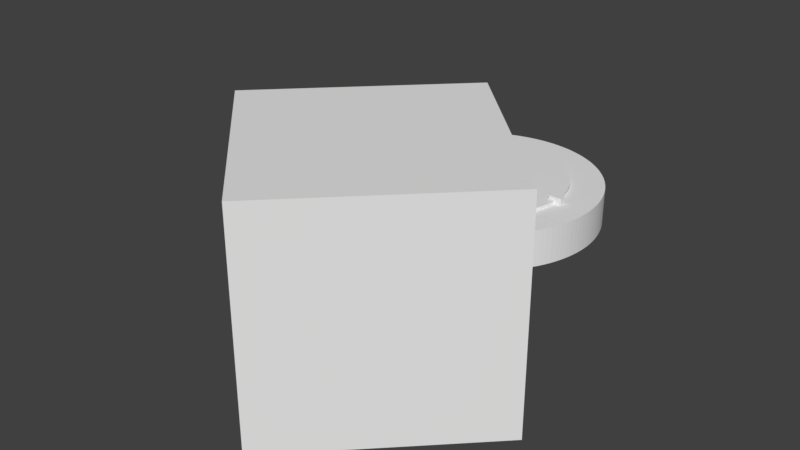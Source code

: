 # Source: compass_handle1.blend  (saved by Blender 2.79.0; exported with 4.5.12 LTS)
import bpy
from mathutils import Matrix  # noqa: F401  (used for matrix-valued properties, if any)

bpy.ops.wm.read_factory_settings(use_empty=True)
scene = bpy.context.scene
scene.name = 'Scene'

# ---- collections
col_collection_1 = bpy.data.collections.new('Collection 1'); scene.collection.children.link(col_collection_1)

# ---- world
world_world = bpy.data.worlds.new('World'); scene.world = world_world
world_world.color = (0.05088, 0.05088, 0.05088)
world_world.use_sun_shadow = False
world_world.sun_shadow_jitter_overblur = 0.0
world_world.cycles.sampling_method = 'MANUAL'

# ---- meshes
me_openingcut = bpy.data.meshes.new('OpeningCut')
me_openingcut.from_pydata([(-4.95, -4.95, -3.5), (-4.95, -4.95, 3.5), (0.0, 0.0, -3.5), (0.0, 0.0, 3.5), (0.0, -9.899, -3.5), (0.0, -9.899, 3.5), (4.95, -4.95, -3.5), (4.95, -4.95, 3.5)], [], [(0, 1, 3, 2), (2, 3, 7, 6), (6, 7, 5, 4), (4, 5, 1, 0), (2, 6, 4, 0), (7, 3, 1, 5)])
me_openingcut.use_remesh_preserve_volume = False
me_openingcut.use_remesh_preserve_attributes = False
me_openingcut.use_mirror_vertex_groups = False
me_openingcut.update()
me_handle = bpy.data.meshes.new('Handle')
me_handle.from_pydata([(-6.262, 3.154, -0.55), (-6.262, 3.154, 0.55), (-5.862, 3.846, -0.55), (-5.862, 3.846, 0.55), (-2.798, 1.154, -0.55), (-2.798, 1.154, 0.55), (-2.398, 1.846, -0.55), (-2.398, 1.846, 0.55)], [], [(0, 1, 3, 2), (2, 3, 7, 6), (6, 7, 5, 4), (4, 5, 1, 0), (2, 6, 4, 0), (7, 3, 1, 5)])
me_handle.use_remesh_preserve_volume = False
me_handle.use_remesh_preserve_attributes = False
me_handle.use_mirror_vertex_groups = False
me_handle.update()
me_compassridgecut = bpy.data.meshes.new('CompassRidgeCut')
me_compassridgecut.from_pydata([(2.3, -0.1, -0.75), (2.3, -0.1, 0.75), (2.3, 0.1, -0.75), (2.3, 0.1, 0.75), (2.7, -0.1, -0.75), (2.7, -0.1, 0.75), (2.7, 0.1, -0.75), (2.7, 0.1, 0.75), (-2.3, -0.1, -0.75), (-2.3, -0.1, 0.75), (-2.3, 0.1, -0.75), (-2.3, 0.1, 0.75), (-2.7, -0.1, -0.75), (-2.7, -0.1, 0.75), (-2.7, 0.1, -0.75), (-2.7, 0.1, 0.75)], [], [(0, 1, 3, 2), (2, 3, 7, 6), (6, 7, 5, 4), (4, 5, 1, 0), (2, 6, 4, 0), (7, 3, 1, 5), (8, 9, 11, 10), (10, 11, 15, 14), (14, 15, 13, 12), (12, 13, 9, 8), (10, 14, 12, 8), (15, 11, 9, 13)])
me_compassridgecut.use_remesh_preserve_volume = False
me_compassridgecut.use_remesh_preserve_attributes = False
me_compassridgecut.use_mirror_vertex_groups = False
me_compassridgecut.update()
me_compasscut = bpy.data.meshes.new('CompassCut')
me_compasscut.from_pydata([(0.0, 2.5, -0.65), (0.0, 2.5, 0.65), (0.1227, 2.497, -0.65), (0.1227, 2.497, 0.65), (0.245, 2.488, -0.65), (0.245, 2.488, 0.65), (0.3668, 2.473, -0.65), (0.3668, 2.473, 0.65), (0.4877, 2.452, -0.65), (0.4877, 2.452, 0.65), (0.6075, 2.425, -0.65), (0.6075, 2.425, 0.65), (0.7257, 2.392, -0.65), (0.7257, 2.392, 0.65), (0.8422, 2.354, -0.65), (0.8422, 2.354, 0.65), (0.9567, 2.31, -0.65), (0.9567, 2.31, 0.65), (1.069, 2.26, -0.65), (1.069, 2.26, 0.65), (1.178, 2.205, -0.65), (1.178, 2.205, 0.65), (1.285, 2.144, -0.65), (1.285, 2.144, 0.65), (1.389, 2.079, -0.65), (1.389, 2.079, 0.65), (1.489, 2.008, -0.65), (1.489, 2.008, 0.65), (1.586, 1.933, -0.65), (1.586, 1.933, 0.65), (1.679, 1.852, -0.65), (1.679, 1.852, 0.65), (1.768, 1.768, -0.65), (1.768, 1.768, 0.65), (1.852, 1.679, -0.65), (1.852, 1.679, 0.65), (1.933, 1.586, -0.65), (1.933, 1.586, 0.65), (2.008, 1.489, -0.65), (2.008, 1.489, 0.65), (2.079, 1.389, -0.65), (2.079, 1.389, 0.65), (2.144, 1.285, -0.65), (2.144, 1.285, 0.65), (2.205, 1.178, -0.65), (2.205, 1.178, 0.65), (2.26, 1.069, -0.65), (2.26, 1.069, 0.65), (2.31, 0.9567, -0.65), (2.31, 0.9567, 0.65), (2.354, 0.8422, -0.65), (2.354, 0.8422, 0.65), (2.392, 0.7257, -0.65), (2.392, 0.7257, 0.65), (2.425, 0.6074, -0.65), (2.425, 0.6074, 0.65), (2.452, 0.4877, -0.65), (2.452, 0.4877, 0.65), (2.473, 0.3668, -0.65), (2.473, 0.3668, 0.65), (2.488, 0.245, -0.65), (2.488, 0.245, 0.65), (2.497, 0.1227, -0.65), (2.497, 0.1227, 0.65), (2.5, -1.003e-06, -0.65), (2.5, -1.003e-06, 0.65), (2.497, -0.1227, -0.65), (2.497, -0.1227, 0.65), (2.488, -0.245, -0.65), (2.488, -0.245, 0.65), (2.473, -0.3668, -0.65), (2.473, -0.3668, 0.65), (2.452, -0.4877, -0.65), (2.452, -0.4877, 0.65), (2.425, -0.6075, -0.65), (2.425, -0.6075, 0.65), (2.392, -0.7257, -0.65), (2.392, -0.7257, 0.65), (2.354, -0.8422, -0.65), (2.354, -0.8422, 0.65), (2.31, -0.9567, -0.65), (2.31, -0.9567, 0.65), (2.26, -1.069, -0.65), (2.26, -1.069, 0.65), (2.205, -1.178, -0.65), (2.205, -1.178, 0.65), (2.144, -1.285, -0.65), (2.144, -1.285, 0.65), (2.079, -1.389, -0.65), (2.079, -1.389, 0.65), (2.008, -1.489, -0.65), (2.008, -1.489, 0.65), (1.933, -1.586, -0.65), (1.933, -1.586, 0.65), (1.852, -1.679, -0.65), (1.852, -1.679, 0.65), (1.768, -1.768, -0.65), (1.768, -1.768, 0.65), (1.679, -1.852, -0.65), (1.679, -1.852, 0.65), (1.586, -1.933, -0.65), (1.586, -1.933, 0.65), (1.489, -2.008, -0.65), (1.489, -2.008, 0.65), (1.389, -2.079, -0.65), (1.389, -2.079, 0.65), (1.285, -2.144, -0.65), (1.285, -2.144, 0.65), (1.178, -2.205, -0.65), (1.178, -2.205, 0.65), (1.069, -2.26, -0.65), (1.069, -2.26, 0.65), (0.9567, -2.31, -0.65), (0.9567, -2.31, 0.65), (0.8422, -2.354, -0.65), (0.8422, -2.354, 0.65), (0.7257, -2.392, -0.65), (0.7257, -2.392, 0.65), (0.6075, -2.425, -0.65), (0.6075, -2.425, 0.65), (0.4877, -2.452, -0.65), (0.4877, -2.452, 0.65), (0.3668, -2.473, -0.65), (0.3668, -2.473, 0.65), (0.245, -2.488, -0.65), (0.245, -2.488, 0.65), (0.1227, -2.497, -0.65), (0.1227, -2.497, 0.65), (4.55e-06, -2.5, -0.65), (4.55e-06, -2.5, 0.65), (-0.1227, -2.497, -0.65), (-0.1227, -2.497, 0.65), (-0.245, -2.488, -0.65), (-0.245, -2.488, 0.65), (-0.3668, -2.473, -0.65), (-0.3668, -2.473, 0.65), (-0.4877, -2.452, -0.65), (-0.4877, -2.452, 0.65), (-0.6074, -2.425, -0.65), (-0.6074, -2.425, 0.65), (-0.7257, -2.392, -0.65), (-0.7257, -2.392, 0.65), (-0.8422, -2.354, -0.65), (-0.8422, -2.354, 0.65), (-0.9567, -2.31, -0.65), (-0.9567, -2.31, 0.65), (-1.069, -2.26, -0.65), (-1.069, -2.26, 0.65), (-1.178, -2.205, -0.65), (-1.178, -2.205, 0.65), (-1.285, -2.144, -0.65), (-1.285, -2.144, 0.65), (-1.389, -2.079, -0.65), (-1.389, -2.079, 0.65), (-1.489, -2.008, -0.65), (-1.489, -2.008, 0.65), (-1.586, -1.933, -0.65), (-1.586, -1.933, 0.65), (-1.679, -1.852, -0.65), (-1.679, -1.852, 0.65), (-1.768, -1.768, -0.65), (-1.768, -1.768, 0.65), (-1.852, -1.679, -0.65), (-1.852, -1.679, 0.65), (-1.933, -1.586, -0.65), (-1.933, -1.586, 0.65), (-2.008, -1.489, -0.65), (-2.008, -1.489, 0.65), (-2.079, -1.389, -0.65), (-2.079, -1.389, 0.65), (-2.144, -1.285, -0.65), (-2.144, -1.285, 0.65), (-2.205, -1.178, -0.65), (-2.205, -1.178, 0.65), (-2.26, -1.069, -0.65), (-2.26, -1.069, 0.65), (-2.31, -0.9567, -0.65), (-2.31, -0.9567, 0.65), (-2.354, -0.8422, -0.65), (-2.354, -0.8422, 0.65), (-2.392, -0.7257, -0.65), (-2.392, -0.7257, 0.65), (-2.425, -0.6075, -0.65), (-2.425, -0.6075, 0.65), (-2.452, -0.4877, -0.65), (-2.452, -0.4877, 0.65), (-2.473, -0.3668, -0.65), (-2.473, -0.3668, 0.65), (-2.488, -0.245, -0.65), (-2.488, -0.245, 0.65), (-2.497, -0.1227, -0.65), (-2.497, -0.1227, 0.65), (-2.5, -3.546e-06, -0.65), (-2.5, -3.546e-06, 0.65), (-2.497, 0.1227, -0.65), (-2.497, 0.1227, 0.65), (-2.488, 0.245, -0.65), (-2.488, 0.245, 0.65), (-2.473, 0.3668, -0.65), (-2.473, 0.3668, 0.65), (-2.452, 0.4877, -0.65), (-2.452, 0.4877, 0.65), (-2.425, 0.6074, -0.65), (-2.425, 0.6074, 0.65), (-2.392, 0.7257, -0.65), (-2.392, 0.7257, 0.65), (-2.354, 0.8422, -0.65), (-2.354, 0.8422, 0.65), (-2.31, 0.9567, -0.65), (-2.31, 0.9567, 0.65), (-2.26, 1.069, -0.65), (-2.26, 1.069, 0.65), (-2.205, 1.178, -0.65), (-2.205, 1.178, 0.65), (-2.144, 1.285, -0.65), (-2.144, 1.285, 0.65), (-2.079, 1.389, -0.65), (-2.079, 1.389, 0.65), (-2.008, 1.489, -0.65), (-2.008, 1.489, 0.65), (-1.933, 1.586, -0.65), (-1.933, 1.586, 0.65), (-1.852, 1.679, -0.65), (-1.852, 1.679, 0.65), (-1.768, 1.768, -0.65), (-1.768, 1.768, 0.65), (-1.679, 1.852, -0.65), (-1.679, 1.852, 0.65), (-1.586, 1.933, -0.65), (-1.586, 1.933, 0.65), (-1.489, 2.008, -0.65), (-1.489, 2.008, 0.65), (-1.389, 2.079, -0.65), (-1.389, 2.079, 0.65), (-1.285, 2.144, -0.65), (-1.285, 2.144, 0.65), (-1.178, 2.205, -0.65), (-1.178, 2.205, 0.65), (-1.069, 2.26, -0.65), (-1.069, 2.26, 0.65), (-0.9567, 2.31, -0.65), (-0.9567, 2.31, 0.65), (-0.8422, 2.354, -0.65), (-0.8422, 2.354, 0.65), (-0.7257, 2.392, -0.65), (-0.7257, 2.392, 0.65), (-0.6074, 2.425, -0.65), (-0.6074, 2.425, 0.65), (-0.4877, 2.452, -0.65), (-0.4877, 2.452, 0.65), (-0.3668, 2.473, -0.65), (-0.3668, 2.473, 0.65), (-0.245, 2.488, -0.65), (-0.245, 2.488, 0.65), (-0.1227, 2.497, -0.65), (-0.1227, 2.497, 0.65)], [], [(0, 1, 3, 2), (2, 3, 5, 4), (4, 5, 7, 6), (6, 7, 9, 8), (8, 9, 11, 10), (10, 11, 13, 12), (12, 13, 15, 14), (14, 15, 17, 16), (16, 17, 19, 18), (18, 19, 21, 20), (20, 21, 23, 22), (22, 23, 25, 24), (24, 25, 27, 26), (26, 27, 29, 28), (28, 29, 31, 30), (30, 31, 33, 32), (32, 33, 35, 34), (34, 35, 37, 36), (36, 37, 39, 38), (38, 39, 41, 40), (40, 41, 43, 42), (42, 43, 45, 44), (44, 45, 47, 46), (46, 47, 49, 48), (48, 49, 51, 50), (50, 51, 53, 52), (52, 53, 55, 54), (54, 55, 57, 56), (56, 57, 59, 58), (58, 59, 61, 60), (60, 61, 63, 62), (62, 63, 65, 64), (64, 65, 67, 66), (66, 67, 69, 68), (68, 69, 71, 70), (70, 71, 73, 72), (72, 73, 75, 74), (74, 75, 77, 76), (76, 77, 79, 78), (78, 79, 81, 80), (80, 81, 83, 82), (82, 83, 85, 84), (84, 85, 87, 86), (86, 87, 89, 88), (88, 89, 91, 90), (90, 91, 93, 92), (92, 93, 95, 94), (94, 95, 97, 96), (96, 97, 99, 98), (98, 99, 101, 100), (100, 101, 103, 102), (102, 103, 105, 104), (104, 105, 107, 106), (106, 107, 109, 108), (108, 109, 111, 110), (110, 111, 113, 112), (112, 113, 115, 114), (114, 115, 117, 116), (116, 117, 119, 118), (118, 119, 121, 120), (120, 121, 123, 122), (122, 123, 125, 124), (124, 125, 127, 126), (126, 127, 129, 128), (128, 129, 131, 130), (130, 131, 133, 132), (132, 133, 135, 134), (134, 135, 137, 136), (136, 137, 139, 138), (138, 139, 141, 140), (140, 141, 143, 142), (142, 143, 145, 144), (144, 145, 147, 146), (146, 147, 149, 148), (148, 149, 151, 150), (150, 151, 153, 152), (152, 153, 155, 154), (154, 155, 157, 156), (156, 157, 159, 158), (158, 159, 161, 160), (160, 161, 163, 162), (162, 163, 165, 164), (164, 165, 167, 166), (166, 167, 169, 168), (168, 169, 171, 170), (170, 171, 173, 172), (172, 173, 175, 174), (174, 175, 177, 176), (176, 177, 179, 178), (178, 179, 181, 180), (180, 181, 183, 182), (182, 183, 185, 184), (184, 185, 187, 186), (186, 187, 189, 188), (188, 189, 191, 190), (190, 191, 193, 192), (192, 193, 195, 194), (194, 195, 197, 196), (196, 197, 199, 198), (198, 199, 201, 200), (200, 201, 203, 202), (202, 203, 205, 204), (204, 205, 207, 206), (206, 207, 209, 208), (208, 209, 211, 210), (210, 211, 213, 212), (212, 213, 215, 214), (214, 215, 217, 216), (216, 217, 219, 218), (218, 219, 221, 220), (220, 221, 223, 222), (222, 223, 225, 224), (224, 225, 227, 226), (226, 227, 229, 228), (228, 229, 231, 230), (230, 231, 233, 232), (232, 233, 235, 234), (234, 235, 237, 236), (236, 237, 239, 238), (238, 239, 241, 240), (240, 241, 243, 242), (242, 243, 245, 244), (244, 245, 247, 246), (246, 247, 249, 248), (248, 249, 251, 250), (250, 251, 253, 252), (3, 1, 255, 253, 251, 249, 247, 245, 243, 241, 239, 237, 235, 233, 231, 229, 227, 225, 223, 221, 219, 217, 215, 213, 211, 209, 207, 205, 203, 201, 199, 197, 195, 193, 191, 189, 187, 185, 183, 181, 179, 177, 175, 173, 171, 169, 167, 165, 163, 161, 159, 157, 155, 153, 151, 149, 147, 145, 143, 141, 139, 137, 135, 133, 131, 129, 127, 125, 123, 121, 119, 117, 115, 113, 111, 109, 107, 105, 103, 101, 99, 97, 95, 93, 91, 89, 87, 85, 83, 81, 79, 77, 75, 73, 71, 69, 67, 65, 63, 61, 59, 57, 55, 53, 51, 49, 47, 45, 43, 41, 39, 37, 35, 33, 31, 29, 27, 25, 23, 21, 19, 17, 15, 13, 11, 9, 7, 5), (252, 253, 255, 254), (254, 255, 1, 0), (0, 2, 4, 6, 8, 10, 12, 14, 16, 18, 20, 22, 24, 26, 28, 30, 32, 34, 36, 38, 40, 42, 44, 46, 48, 50, 52, 54, 56, 58, 60, 62, 64, 66, 68, 70, 72, 74, 76, 78, 80, 82, 84, 86, 88, 90, 92, 94, 96, 98, 100, 102, 104, 106, 108, 110, 112, 114, 116, 118, 120, 122, 124, 126, 128, 130, 132, 134, 136, 138, 140, 142, 144, 146, 148, 150, 152, 154, 156, 158, 160, 162, 164, 166, 168, 170, 172, 174, 176, 178, 180, 182, 184, 186, 188, 190, 192, 194, 196, 198, 200, 202, 204, 206, 208, 210, 212, 214, 216, 218, 220, 222, 224, 226, 228, 230, 232, 234, 236, 238, 240, 242, 244, 246, 248, 250, 252, 254)])
me_compasscut.use_remesh_preserve_volume = False
me_compasscut.use_remesh_preserve_attributes = False
me_compasscut.use_mirror_vertex_groups = False
me_compasscut.update()
me_main = bpy.data.meshes.new('Main')
me_main.from_pydata([(0.0, 3.5, -0.55), (0.0, 3.5, 0.55), (0.1717, 3.496, -0.55), (0.1717, 3.496, 0.55), (0.3431, 3.483, -0.55), (0.3431, 3.483, 0.55), (0.5136, 3.462, -0.55), (0.5136, 3.462, 0.55), (0.6828, 3.433, -0.55), (0.6828, 3.433, 0.55), (0.8504, 3.395, -0.55), (0.8504, 3.395, 0.55), (1.016, 3.349, -0.55), (1.016, 3.349, 0.55), (1.179, 3.295, -0.55), (1.179, 3.295, 0.55), (1.339, 3.234, -0.55), (1.339, 3.234, 0.55), (1.496, 3.164, -0.55), (1.496, 3.164, 0.55), (1.65, 3.087, -0.55), (1.65, 3.087, 0.55), (1.799, 3.002, -0.55), (1.799, 3.002, 0.55), (1.944, 2.91, -0.55), (1.944, 2.91, 0.55), (2.085, 2.811, -0.55), (2.085, 2.811, 0.55), (2.22, 2.706, -0.55), (2.22, 2.706, 0.55), (2.35, 2.593, -0.55), (2.35, 2.593, 0.55), (2.475, 2.475, -0.55), (2.475, 2.475, 0.55), (2.593, 2.35, -0.55), (2.593, 2.35, 0.55), (2.706, 2.22, -0.55), (2.706, 2.22, 0.55), (2.811, 2.085, -0.55), (2.811, 2.085, 0.55), (2.91, 1.944, -0.55), (2.91, 1.944, 0.55), (3.002, 1.799, -0.55), (3.002, 1.799, 0.55), (3.087, 1.65, -0.55), (3.087, 1.65, 0.55), (3.164, 1.496, -0.55), (3.164, 1.496, 0.55), (3.234, 1.339, -0.55), (3.234, 1.339, 0.55), (3.295, 1.179, -0.55), (3.295, 1.179, 0.55), (3.349, 1.016, -0.55), (3.349, 1.016, 0.55), (3.395, 0.8504, -0.55), (3.395, 0.8504, 0.55), (3.433, 0.6828, -0.55), (3.433, 0.6828, 0.55), (3.462, 0.5136, -0.55), (3.462, 0.5136, 0.55), (3.483, 0.3431, -0.55), (3.483, 0.3431, 0.55), (3.496, 0.1717, -0.55), (3.496, 0.1717, 0.55), (3.5, -1.405e-06, -0.55), (3.5, -1.405e-06, 0.55), (3.496, -0.1717, -0.55), (3.496, -0.1717, 0.55), (3.483, -0.3431, -0.55), (3.483, -0.3431, 0.55), (3.462, -0.5136, -0.55), (3.462, -0.5136, 0.55), (3.433, -0.6828, -0.55), (3.433, -0.6828, 0.55), (3.395, -0.8504, -0.55), (3.395, -0.8504, 0.55), (3.349, -1.016, -0.55), (3.349, -1.016, 0.55), (3.295, -1.179, -0.55), (3.295, -1.179, 0.55), (3.234, -1.339, -0.55), (3.234, -1.339, 0.55), (3.164, -1.496, -0.55), (3.164, -1.496, 0.55), (3.087, -1.65, -0.55), (3.087, -1.65, 0.55), (3.002, -1.799, -0.55), (3.002, -1.799, 0.55), (2.91, -1.944, -0.55), (2.91, -1.944, 0.55), (2.811, -2.085, -0.55), (2.811, -2.085, 0.55), (2.706, -2.22, -0.55), (2.706, -2.22, 0.55), (2.593, -2.35, -0.55), (2.593, -2.35, 0.55), (2.475, -2.475, -0.55), (2.475, -2.475, 0.55), (2.35, -2.593, -0.55), (2.35, -2.593, 0.55), (2.22, -2.706, -0.55), (2.22, -2.706, 0.55), (2.085, -2.811, -0.55), (2.085, -2.811, 0.55), (1.944, -2.91, -0.55), (1.944, -2.91, 0.55), (1.799, -3.002, -0.55), (1.799, -3.002, 0.55), (1.65, -3.087, -0.55), (1.65, -3.087, 0.55), (1.496, -3.164, -0.55), (1.496, -3.164, 0.55), (1.339, -3.234, -0.55), (1.339, -3.234, 0.55), (1.179, -3.295, -0.55), (1.179, -3.295, 0.55), (1.016, -3.349, -0.55), (1.016, -3.349, 0.55), (0.8504, -3.395, -0.55), (0.8504, -3.395, 0.55), (0.6828, -3.433, -0.55), (0.6828, -3.433, 0.55), (0.5136, -3.462, -0.55), (0.5136, -3.462, 0.55), (0.3431, -3.483, -0.55), (0.3431, -3.483, 0.55), (0.1717, -3.496, -0.55), (0.1717, -3.496, 0.55), (6.37e-06, -3.5, -0.55), (6.37e-06, -3.5, 0.55), (-0.1717, -3.496, -0.55), (-0.1717, -3.496, 0.55), (-0.3431, -3.483, -0.55), (-0.3431, -3.483, 0.55), (-0.5135, -3.462, -0.55), (-0.5135, -3.462, 0.55), (-0.6828, -3.433, -0.55), (-0.6828, -3.433, 0.55), (-0.8504, -3.395, -0.55), (-0.8504, -3.395, 0.55), (-1.016, -3.349, -0.55), (-1.016, -3.349, 0.55), (-1.179, -3.295, -0.55), (-1.179, -3.295, 0.55), (-1.339, -3.234, -0.55), (-1.339, -3.234, 0.55), (-1.496, -3.164, -0.55), (-1.496, -3.164, 0.55), (-1.65, -3.087, -0.55), (-1.65, -3.087, 0.55), (-1.799, -3.002, -0.55), (-1.799, -3.002, 0.55), (-1.944, -2.91, -0.55), (-1.944, -2.91, 0.55), (-2.085, -2.811, -0.55), (-2.085, -2.811, 0.55), (-2.22, -2.706, -0.55), (-2.22, -2.706, 0.55), (-2.35, -2.593, -0.55), (-2.35, -2.593, 0.55), (-2.475, -2.475, -0.55), (-2.475, -2.475, 0.55), (-2.593, -2.35, -0.55), (-2.593, -2.35, 0.55), (-2.706, -2.22, -0.55), (-2.706, -2.22, 0.55), (-2.811, -2.085, -0.55), (-2.811, -2.085, 0.55), (-2.91, -1.945, -0.55), (-2.91, -1.945, 0.55), (-3.002, -1.799, -0.55), (-3.002, -1.799, 0.55), (-3.087, -1.65, -0.55), (-3.087, -1.65, 0.55), (-3.164, -1.496, -0.55), (-3.164, -1.496, 0.55), (-3.234, -1.339, -0.55), (-3.234, -1.339, 0.55), (-3.295, -1.179, -0.55), (-3.295, -1.179, 0.55), (-3.349, -1.016, -0.55), (-3.349, -1.016, 0.55), (-3.395, -0.8504, -0.55), (-3.395, -0.8504, 0.55), (-3.433, -0.6828, -0.55), (-3.433, -0.6828, 0.55), (-3.462, -0.5136, -0.55), (-3.462, -0.5136, 0.55), (-3.483, -0.3431, -0.55), (-3.483, -0.3431, 0.55), (-3.496, -0.1717, -0.55), (-3.496, -0.1717, 0.55), (-3.5, -4.965e-06, -0.55), (-3.5, -4.965e-06, 0.55), (-3.496, 0.1717, -0.55), (-3.496, 0.1717, 0.55), (-3.483, 0.3431, -0.55), (-3.483, 0.3431, 0.55), (-3.462, 0.5136, -0.55), (-3.462, 0.5136, 0.55), (-3.433, 0.6828, -0.55), (-3.433, 0.6828, 0.55), (-3.395, 0.8504, -0.55), (-3.395, 0.8504, 0.55), (-3.349, 1.016, -0.55), (-3.349, 1.016, 0.55), (-3.295, 1.179, -0.55), (-3.295, 1.179, 0.55), (-3.234, 1.339, -0.55), (-3.234, 1.339, 0.55), (-3.164, 1.496, -0.55), (-3.164, 1.496, 0.55), (-3.087, 1.65, -0.55), (-3.087, 1.65, 0.55), (-3.002, 1.799, -0.55), (-3.002, 1.799, 0.55), (-2.91, 1.944, -0.55), (-2.91, 1.944, 0.55), (-2.811, 2.085, -0.55), (-2.811, 2.085, 0.55), (-2.706, 2.22, -0.55), (-2.706, 2.22, 0.55), (-2.593, 2.35, -0.55), (-2.593, 2.35, 0.55), (-2.475, 2.475, -0.55), (-2.475, 2.475, 0.55), (-2.35, 2.593, -0.55), (-2.35, 2.593, 0.55), (-2.22, 2.706, -0.55), (-2.22, 2.706, 0.55), (-2.085, 2.811, -0.55), (-2.085, 2.811, 0.55), (-1.944, 2.91, -0.55), (-1.944, 2.91, 0.55), (-1.799, 3.002, -0.55), (-1.799, 3.002, 0.55), (-1.65, 3.087, -0.55), (-1.65, 3.087, 0.55), (-1.496, 3.164, -0.55), (-1.496, 3.164, 0.55), (-1.339, 3.234, -0.55), (-1.339, 3.234, 0.55), (-1.179, 3.295, -0.55), (-1.179, 3.295, 0.55), (-1.016, 3.349, -0.55), (-1.016, 3.349, 0.55), (-0.8504, 3.395, -0.55), (-0.8504, 3.395, 0.55), (-0.6828, 3.433, -0.55), (-0.6828, 3.433, 0.55), (-0.5135, 3.462, -0.55), (-0.5135, 3.462, 0.55), (-0.3431, 3.483, -0.55), (-0.3431, 3.483, 0.55), (-0.1717, 3.496, -0.55), (-0.1717, 3.496, 0.55)], [], [(0, 1, 3, 2), (2, 3, 5, 4), (4, 5, 7, 6), (6, 7, 9, 8), (8, 9, 11, 10), (10, 11, 13, 12), (12, 13, 15, 14), (14, 15, 17, 16), (16, 17, 19, 18), (18, 19, 21, 20), (20, 21, 23, 22), (22, 23, 25, 24), (24, 25, 27, 26), (26, 27, 29, 28), (28, 29, 31, 30), (30, 31, 33, 32), (32, 33, 35, 34), (34, 35, 37, 36), (36, 37, 39, 38), (38, 39, 41, 40), (40, 41, 43, 42), (42, 43, 45, 44), (44, 45, 47, 46), (46, 47, 49, 48), (48, 49, 51, 50), (50, 51, 53, 52), (52, 53, 55, 54), (54, 55, 57, 56), (56, 57, 59, 58), (58, 59, 61, 60), (60, 61, 63, 62), (62, 63, 65, 64), (64, 65, 67, 66), (66, 67, 69, 68), (68, 69, 71, 70), (70, 71, 73, 72), (72, 73, 75, 74), (74, 75, 77, 76), (76, 77, 79, 78), (78, 79, 81, 80), (80, 81, 83, 82), (82, 83, 85, 84), (84, 85, 87, 86), (86, 87, 89, 88), (88, 89, 91, 90), (90, 91, 93, 92), (92, 93, 95, 94), (94, 95, 97, 96), (96, 97, 99, 98), (98, 99, 101, 100), (100, 101, 103, 102), (102, 103, 105, 104), (104, 105, 107, 106), (106, 107, 109, 108), (108, 109, 111, 110), (110, 111, 113, 112), (112, 113, 115, 114), (114, 115, 117, 116), (116, 117, 119, 118), (118, 119, 121, 120), (120, 121, 123, 122), (122, 123, 125, 124), (124, 125, 127, 126), (126, 127, 129, 128), (128, 129, 131, 130), (130, 131, 133, 132), (132, 133, 135, 134), (134, 135, 137, 136), (136, 137, 139, 138), (138, 139, 141, 140), (140, 141, 143, 142), (142, 143, 145, 144), (144, 145, 147, 146), (146, 147, 149, 148), (148, 149, 151, 150), (150, 151, 153, 152), (152, 153, 155, 154), (154, 155, 157, 156), (156, 157, 159, 158), (158, 159, 161, 160), (160, 161, 163, 162), (162, 163, 165, 164), (164, 165, 167, 166), (166, 167, 169, 168), (168, 169, 171, 170), (170, 171, 173, 172), (172, 173, 175, 174), (174, 175, 177, 176), (176, 177, 179, 178), (178, 179, 181, 180), (180, 181, 183, 182), (182, 183, 185, 184), (184, 185, 187, 186), (186, 187, 189, 188), (188, 189, 191, 190), (190, 191, 193, 192), (192, 193, 195, 194), (194, 195, 197, 196), (196, 197, 199, 198), (198, 199, 201, 200), (200, 201, 203, 202), (202, 203, 205, 204), (204, 205, 207, 206), (206, 207, 209, 208), (208, 209, 211, 210), (210, 211, 213, 212), (212, 213, 215, 214), (214, 215, 217, 216), (216, 217, 219, 218), (218, 219, 221, 220), (220, 221, 223, 222), (222, 223, 225, 224), (224, 225, 227, 226), (226, 227, 229, 228), (228, 229, 231, 230), (230, 231, 233, 232), (232, 233, 235, 234), (234, 235, 237, 236), (236, 237, 239, 238), (238, 239, 241, 240), (240, 241, 243, 242), (242, 243, 245, 244), (244, 245, 247, 246), (246, 247, 249, 248), (248, 249, 251, 250), (250, 251, 253, 252), (3, 1, 255, 253, 251, 249, 247, 245, 243, 241, 239, 237, 235, 233, 231, 229, 227, 225, 223, 221, 219, 217, 215, 213, 211, 209, 207, 205, 203, 201, 199, 197, 195, 193, 191, 189, 187, 185, 183, 181, 179, 177, 175, 173, 171, 169, 167, 165, 163, 161, 159, 157, 155, 153, 151, 149, 147, 145, 143, 141, 139, 137, 135, 133, 131, 129, 127, 125, 123, 121, 119, 117, 115, 113, 111, 109, 107, 105, 103, 101, 99, 97, 95, 93, 91, 89, 87, 85, 83, 81, 79, 77, 75, 73, 71, 69, 67, 65, 63, 61, 59, 57, 55, 53, 51, 49, 47, 45, 43, 41, 39, 37, 35, 33, 31, 29, 27, 25, 23, 21, 19, 17, 15, 13, 11, 9, 7, 5), (252, 253, 255, 254), (254, 255, 1, 0), (0, 2, 4, 6, 8, 10, 12, 14, 16, 18, 20, 22, 24, 26, 28, 30, 32, 34, 36, 38, 40, 42, 44, 46, 48, 50, 52, 54, 56, 58, 60, 62, 64, 66, 68, 70, 72, 74, 76, 78, 80, 82, 84, 86, 88, 90, 92, 94, 96, 98, 100, 102, 104, 106, 108, 110, 112, 114, 116, 118, 120, 122, 124, 126, 128, 130, 132, 134, 136, 138, 140, 142, 144, 146, 148, 150, 152, 154, 156, 158, 160, 162, 164, 166, 168, 170, 172, 174, 176, 178, 180, 182, 184, 186, 188, 190, 192, 194, 196, 198, 200, 202, 204, 206, 208, 210, 212, 214, 216, 218, 220, 222, 224, 226, 228, 230, 232, 234, 236, 238, 240, 242, 244, 246, 248, 250, 252, 254)])
me_main.use_remesh_preserve_volume = False
me_main.use_remesh_preserve_attributes = False
me_main.use_mirror_vertex_groups = False
me_main.update()

# ---- objects
ob_openingcut = bpy.data.objects.new('OpeningCut', me_openingcut)
ob_handle = bpy.data.objects.new('Handle', me_handle)
ob_compassridgecut = bpy.data.objects.new('CompassRidgeCut', me_compassridgecut)
ob_compasscut = bpy.data.objects.new('CompassCut', me_compasscut)
ob_main = bpy.data.objects.new('Main', me_main)

# ---- transforms, parenting, visibility, modifiers, constraints
ob_openingcut.location = (0.0, 0.0, 0.0)
ob_openingcut.hide_viewport = True
ob_openingcut.lineart.crease_threshold = 0.0
ob_handle.location = (0.0, 0.0, 0.0)
ob_handle.hide_viewport = True
ob_handle.lineart.crease_threshold = 0.0
ob_compassridgecut.location = (0.0, 0.0, 0.0)
ob_compassridgecut.hide_viewport = True
ob_compassridgecut.lineart.crease_threshold = 0.0
ob_compasscut.location = (0.0, 0.0, 0.0)
ob_compasscut.hide_viewport = True
ob_compasscut.lineart.crease_threshold = 0.0
ob_main.location = (0.0, 0.0, 0.0)
ob_main.lineart.crease_threshold = 0.0
_m = ob_main.modifiers.new('Boolean', 'BOOLEAN')
_m.object = ob_compasscut
_m.solver = 'FAST'
_m = ob_main.modifiers.new('Boolean.001', 'BOOLEAN')
_m.object = ob_compassridgecut
_m.solver = 'FAST'
_m = ob_main.modifiers.new('Boolean.002', 'BOOLEAN')
_m.object = ob_handle
_m.operation = 'UNION'
_m.solver = 'FAST'
_m = ob_main.modifiers.new('Boolean.003', 'BOOLEAN')
_m.object = ob_openingcut
_m.solver = 'FAST'

# ---- collection membership
col_collection_1.objects.link(ob_openingcut)
col_collection_1.objects.link(ob_handle)
col_collection_1.objects.link(ob_compassridgecut)
col_collection_1.objects.link(ob_compasscut)
col_collection_1.objects.link(ob_main)

# ---- scene / render settings (as saved in the file)
scene.frame_start = 1; scene.frame_end = 250; scene.frame_set(1)
scene.render.engine = 'BLENDER_EEVEE_NEXT'
scene.render.resolution_percentage = 50
scene.render.dither_intensity = 0.0
scene.cycles.use_denoising = False
scene.cycles.samples = 128
scene.cycles.sampling_pattern = 'TABULATED_SOBOL'
scene.cycles.use_adaptive_sampling = False
scene.cycles.use_light_tree = False
scene.cycles.blur_glossy = 0.0
scene.cycles.sample_clamp_indirect = 0.0
scene.view_settings.view_transform = 'Standard'
bpy.context.view_layer.update()

# ---- added for rendering (the .blend has no active camera and no usable light): camera, sun
cam_auto = bpy.data.cameras.new('AutoCamera')
cam_auto.lens = 50.0
cam_auto.sensor_width = 36.0
cam_auto.clip_end = 1000.0
ob_auto_camera = bpy.data.objects.new('AutoCamera', cam_auto)
scene.collection.objects.link(ob_auto_camera)
ob_auto_camera.location = (16.9876, -24.1992, 14.1151)
ob_auto_camera.rotation_euler = (1.09748, -7.21219e-08, 0.694738)
scene.camera = ob_auto_camera
light_auto_sun = bpy.data.lights.new('AutoSun', 'SUN')
light_auto_sun.energy = 3.0
light_auto_sun.angle = 0.0523599
ob_auto_sun = bpy.data.objects.new('AutoSun', light_auto_sun)
scene.collection.objects.link(ob_auto_sun)
ob_auto_sun.rotation_euler = (0.872665, 0.174533, 0.523599)
bpy.context.view_layer.update()
